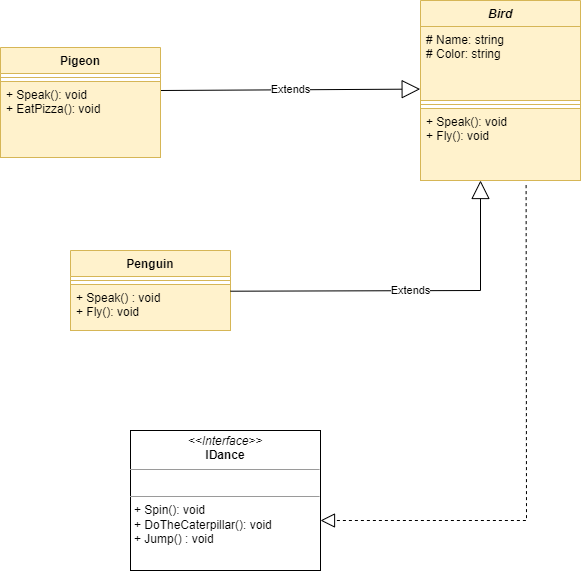

The diagram above was exported from draw.io. Its source (the exported page's mxGraphModel, read from the mxfile embedded in the PNG):
<mxGraphModel dx="1038" dy="579" grid="1" gridSize="10" guides="1" tooltips="1" connect="1" arrows="1" fold="1" page="1" pageScale="1" pageWidth="827" pageHeight="1169" math="0" shadow="0">
  <root>
    <mxCell id="WIyWlLk6GJQsqaUBKTNV-0" />
    <mxCell id="WIyWlLk6GJQsqaUBKTNV-1" parent="WIyWlLk6GJQsqaUBKTNV-0" />
    <mxCell id="ydYlE9kriw1AdS2yVMcC-52" value="Bird" style="swimlane;fontStyle=3;align=center;verticalAlign=top;childLayout=stackLayout;horizontal=1;startSize=26;horizontalStack=0;resizeParent=1;resizeParentMax=0;resizeLast=0;collapsible=1;marginBottom=0;strokeColor=#d6b656;fillColor=#fff2cc;" parent="WIyWlLk6GJQsqaUBKTNV-1" vertex="1">
      <mxGeometry x="550" y="100" width="160" height="180" as="geometry" />
    </mxCell>
    <mxCell id="ydYlE9kriw1AdS2yVMcC-53" value="# Name: string&#10;# Color: string" style="text;strokeColor=#d6b656;fillColor=#fff2cc;align=left;verticalAlign=top;spacingLeft=4;spacingRight=4;overflow=hidden;rotatable=0;points=[[0,0.5],[1,0.5]];portConstraint=eastwest;" parent="ydYlE9kriw1AdS2yVMcC-52" vertex="1">
      <mxGeometry y="26" width="160" height="74" as="geometry" />
    </mxCell>
    <mxCell id="ydYlE9kriw1AdS2yVMcC-54" value="" style="line;strokeWidth=1;fillColor=#fff2cc;align=left;verticalAlign=middle;spacingTop=-1;spacingLeft=3;spacingRight=3;rotatable=0;labelPosition=right;points=[];portConstraint=eastwest;strokeColor=#d6b656;" parent="ydYlE9kriw1AdS2yVMcC-52" vertex="1">
      <mxGeometry y="100" width="160" height="8" as="geometry" />
    </mxCell>
    <mxCell id="ydYlE9kriw1AdS2yVMcC-55" value="+ Speak(): void&#10;+ Fly(): void" style="text;strokeColor=#d6b656;fillColor=#fff2cc;align=left;verticalAlign=top;spacingLeft=4;spacingRight=4;overflow=hidden;rotatable=0;points=[[0,0.5],[1,0.5]];portConstraint=eastwest;" parent="ydYlE9kriw1AdS2yVMcC-52" vertex="1">
      <mxGeometry y="108" width="160" height="72" as="geometry" />
    </mxCell>
    <mxCell id="ydYlE9kriw1AdS2yVMcC-61" value="Extends" style="endArrow=block;endSize=16;endFill=0;html=1;rounded=0;entryX=-0.002;entryY=0.846;entryDx=0;entryDy=0;entryPerimeter=0;" parent="WIyWlLk6GJQsqaUBKTNV-1" target="ydYlE9kriw1AdS2yVMcC-53" edge="1">
      <mxGeometry width="160" relative="1" as="geometry">
        <mxPoint x="290" y="190" as="sourcePoint" />
        <mxPoint x="310" y="189.5" as="targetPoint" />
      </mxGeometry>
    </mxCell>
    <mxCell id="XuTMP1NcAeBTI4UpIbMB-4" value="Pigeon" style="swimlane;fontStyle=1;align=center;verticalAlign=top;childLayout=stackLayout;horizontal=1;startSize=26;horizontalStack=0;resizeParent=1;resizeParentMax=0;resizeLast=0;collapsible=1;marginBottom=0;fillColor=#fff2cc;strokeColor=#d6b656;" parent="WIyWlLk6GJQsqaUBKTNV-1" vertex="1">
      <mxGeometry x="130" y="147" width="160" height="110" as="geometry" />
    </mxCell>
    <mxCell id="XuTMP1NcAeBTI4UpIbMB-6" value="" style="line;strokeWidth=1;fillColor=none;align=left;verticalAlign=middle;spacingTop=-1;spacingLeft=3;spacingRight=3;rotatable=0;labelPosition=right;points=[];portConstraint=eastwest;strokeColor=inherit;" parent="XuTMP1NcAeBTI4UpIbMB-4" vertex="1">
      <mxGeometry y="26" width="160" height="8" as="geometry" />
    </mxCell>
    <mxCell id="XuTMP1NcAeBTI4UpIbMB-7" value="+ Speak(): void&#10;+ EatPizza(): void" style="text;strokeColor=#d6b656;fillColor=#fff2cc;align=left;verticalAlign=top;spacingLeft=4;spacingRight=4;overflow=hidden;rotatable=0;points=[[0,0.5],[1,0.5]];portConstraint=eastwest;" parent="XuTMP1NcAeBTI4UpIbMB-4" vertex="1">
      <mxGeometry y="34" width="160" height="76" as="geometry" />
    </mxCell>
    <mxCell id="XuTMP1NcAeBTI4UpIbMB-8" value="Penguin" style="swimlane;fontStyle=1;align=center;verticalAlign=top;childLayout=stackLayout;horizontal=1;startSize=26;horizontalStack=0;resizeParent=1;resizeParentMax=0;resizeLast=0;collapsible=1;marginBottom=0;fillColor=#fff2cc;strokeColor=#d6b656;" parent="WIyWlLk6GJQsqaUBKTNV-1" vertex="1">
      <mxGeometry x="200" y="350" width="160" height="80" as="geometry" />
    </mxCell>
    <mxCell id="XuTMP1NcAeBTI4UpIbMB-10" value="" style="line;strokeWidth=1;fillColor=none;align=left;verticalAlign=middle;spacingTop=-1;spacingLeft=3;spacingRight=3;rotatable=0;labelPosition=right;points=[];portConstraint=eastwest;strokeColor=inherit;" parent="XuTMP1NcAeBTI4UpIbMB-8" vertex="1">
      <mxGeometry y="26" width="160" height="8" as="geometry" />
    </mxCell>
    <mxCell id="XuTMP1NcAeBTI4UpIbMB-11" value="+ Speak() : void&#10;+ Fly(): void" style="text;strokeColor=#d6b656;fillColor=#fff2cc;align=left;verticalAlign=top;spacingLeft=4;spacingRight=4;overflow=hidden;rotatable=0;points=[[0,0.5],[1,0.5]];portConstraint=eastwest;" parent="XuTMP1NcAeBTI4UpIbMB-8" vertex="1">
      <mxGeometry y="34" width="160" height="46" as="geometry" />
    </mxCell>
    <mxCell id="XuTMP1NcAeBTI4UpIbMB-12" value="Extends" style="endArrow=block;endSize=16;endFill=0;html=1;rounded=0;" parent="WIyWlLk6GJQsqaUBKTNV-1" edge="1">
      <mxGeometry width="160" relative="1" as="geometry">
        <mxPoint x="360" y="390.7" as="sourcePoint" />
        <mxPoint x="610" y="280" as="targetPoint" />
        <Array as="points">
          <mxPoint x="610" y="390" />
        </Array>
      </mxGeometry>
    </mxCell>
    <mxCell id="ZL_ogKMzXETJJGbok8Wd-5" value="&lt;p style=&quot;margin:0px;margin-top:4px;text-align:center;&quot;&gt;&lt;i&gt;&amp;lt;&amp;lt;Interface&amp;gt;&amp;gt;&lt;/i&gt;&lt;br&gt;&lt;b&gt;IDance&lt;/b&gt;&lt;br&gt;&lt;/p&gt;&lt;hr size=&quot;1&quot;&gt;&lt;p style=&quot;margin:0px;margin-left:4px;&quot;&gt;&lt;br&gt;&lt;/p&gt;&lt;hr size=&quot;1&quot;&gt;&lt;p style=&quot;margin:0px;margin-left:4px;&quot;&gt;+ Spin(): void&lt;br&gt;+&amp;nbsp;DoTheCaterpillar(): void&lt;/p&gt;&lt;p style=&quot;margin:0px;margin-left:4px;&quot;&gt;+&amp;nbsp;Jump() : void&lt;/p&gt;" style="verticalAlign=top;align=left;overflow=fill;fontSize=12;fontFamily=Helvetica;html=1;" parent="WIyWlLk6GJQsqaUBKTNV-1" vertex="1">
      <mxGeometry x="260" y="530" width="190" height="140" as="geometry" />
    </mxCell>
    <mxCell id="ZL_ogKMzXETJJGbok8Wd-6" value="" style="endArrow=block;dashed=1;endFill=0;endSize=12;html=1;rounded=0;exitX=0.66;exitY=1.064;exitDx=0;exitDy=0;exitPerimeter=0;" parent="WIyWlLk6GJQsqaUBKTNV-1" source="ydYlE9kriw1AdS2yVMcC-55" edge="1">
      <mxGeometry width="160" relative="1" as="geometry">
        <mxPoint x="650" y="490" as="sourcePoint" />
        <mxPoint x="450" y="620" as="targetPoint" />
        <Array as="points">
          <mxPoint x="656" y="620" />
        </Array>
      </mxGeometry>
    </mxCell>
  </root>
</mxGraphModel>